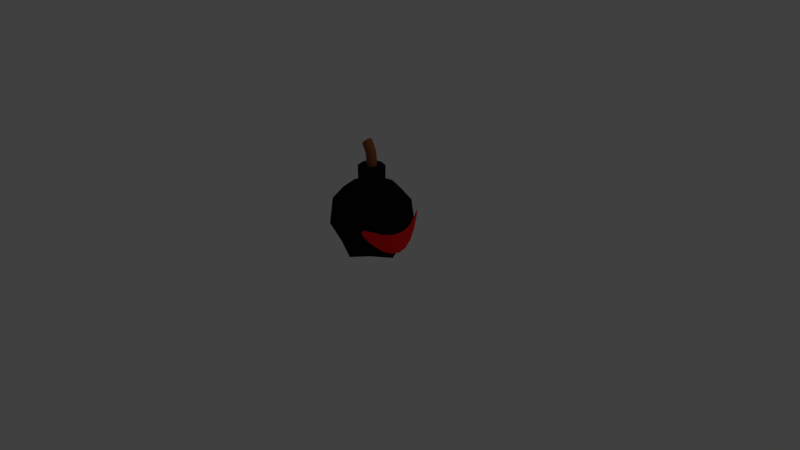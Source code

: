 # Source: enemigo_2_.blend  (saved by Blender 2.79.0; exported with 4.5.12 LTS)
import bpy
from mathutils import Matrix  # noqa: F401  (used for matrix-valued properties, if any)

bpy.ops.wm.read_factory_settings(use_empty=True)
scene = bpy.context.scene
scene.name = 'Scene'

# ---- collections
col_collection_1 = bpy.data.collections.new('Collection 1'); scene.collection.children.link(col_collection_1)

# ---- materials (node trees are filled in below, after node groups)
mat_boca = bpy.data.materials.new('boca')
mat_boca.alpha_threshold = 0.0
mat_boca.use_transparent_shadow = False
mat_boca.diffuse_color = (0.8, 0.009515, 0.009515, 1.0)
mat_boca.roughness = 0.5
mat_boca.specular_intensity = 0.0
mat_boca.line_color = (0.0, 0.0, 0.0, 1.0)
mat_bomba = bpy.data.materials.new('bomba')
mat_bomba.alpha_threshold = 0.0
mat_bomba.use_transparent_shadow = False
mat_bomba.diffuse_color = (0.00637, 0.00637, 0.00637, 1.0)
mat_bomba.roughness = 0.5
mat_bomba.specular_intensity = 1.0
mat_mecha = bpy.data.materials.new('mecha')
mat_mecha.alpha_threshold = 0.0
mat_mecha.use_transparent_shadow = False
mat_mecha.diffuse_color = (0.2462, 0.07788, 0.03041, 1.0)
mat_mecha.roughness = 0.5

# ---- material node trees

# ---- world
world_world = bpy.data.worlds.new('World'); scene.world = world_world
world_world.color = (0.05088, 0.05088, 0.05088)
world_world.use_sun_shadow = False
world_world.sun_shadow_jitter_overblur = 0.0
world_world.cycles.sampling_method = 'MANUAL'

# ---- cameras
cam_camera = bpy.data.cameras.new('Camera')
cam_camera.clip_end = 100.0
cam_camera.lens = 35.0
cam_camera.sensor_width = 32.0
cam_camera.sensor_height = 18.0
cam_camera.ortho_scale = 7.314
cam_camera.dof.focus_distance = 0.0
cam_camera.dof.aperture_fstop = 128.0

# ---- lights
light_lamp = bpy.data.lights.new('Lamp', 'POINT')
light_lamp.transmission_factor = 0.0
light_lamp.cutoff_distance = 30.0
light_lamp.energy = 100.0
light_lamp.shadow_buffer_clip_start = 1.001
light_lamp.shadow_soft_size = 0.1
light_lamp.shadow_maximum_resolution = 0.006
light_lamp.use_absolute_resolution = True

# ---- meshes
me_cube = bpy.data.meshes.new('Cube')
me_cube.from_pydata([(0.07237, -0.001179, 0.006978), (-0.2586, 0.004212, 0.964), (0.06415, -0.5061, 0.4561), (-0.4325, 0.007045, 0.4561), (0.0806, 0.5037, 0.4561), (0.5773, -0.009403, 0.4561), (-0.08466, 0.001379, 1.141), (0.06816, -0.3334, 0.964), (0.07898, 0.331, 0.964), (0.4057, -0.006609, 0.964), (0.07736, 0.1582, 1.258), (0.07217, -0.1606, 1.141), (0.07736, 0.1582, 1.141), (0.2342, -0.003815, 1.141), (-0.03562, 0.0005803, 1.258), (0.2342, -0.003815, 1.258), (-0.08466, 0.001379, 1.258), (0.07217, -0.1606, 1.258), (0.07269, -0.05527, 1.199), (0.07297, -0.1116, 1.258), (0.07657, 0.1092, 1.258), (0.1852, -0.003016, 1.258), (0.07237, -0.001179, 1.14), (0.07445, 0.05287, 1.199), (0.1276, -0.002079, 1.199), (0.0195, -0.0003175, 1.199), (0.07477, -0.001218, 1.163), (-0.006107, 9.957e-05, 1.548), (-0.01706, 0.000278, 1.454), (0.03333, -0.0619, 1.484), (0.03533, 0.06078, 1.484), (0.08572, -0.001396, 1.514), (0.1361, -0.002217, 1.227), (0.1348, -0.002196, 1.364), (0.07577, 0.06012, 1.227), (0.07577, 0.06012, 1.356), (0.07377, -0.06256, 1.227), (0.07377, -0.06256, 1.356), (0.01343, -0.0002186, 1.227), (0.01469, -0.0002391, 1.347), (0.4781, 0.339, 0.5183), (0.562, -0.1256, 0.3951), (0.4668, -0.3544, 0.5183), (0.5658, 0.1072, 0.3951), (0.0662, -0.3798, 0.1193), (0.451, -0.007347, 0.1193), (0.4449, -0.386, 0.4561), (-0.3063, 0.004989, 0.1193), (-0.3125, -0.3737, 0.4561), (0.07854, 0.3775, 0.1193), (-0.3001, 0.3837, 0.4561), (0.4572, 0.3713, 0.4561), (0.06515, -0.4629, 0.8076), (0.5344, -0.008704, 0.8076), (-0.389, 0.006337, 0.8076), (0.08019, 0.4605, 0.8076), (0.07217, -0.1606, 1.023), (0.2342, -0.003815, 1.023), (-0.08466, 0.001379, 1.023), (0.07736, 0.1582, 1.023), (-0.1796, -0.2463, 0.964), (-0.1715, 0.252, 0.964), (0.3186, -0.2544, 0.964), (0.3267, 0.2439, 0.964), (0.07217, -0.1606, 1.258), (0.2342, -0.003815, 1.258), (-0.08466, 0.001379, 1.258), (0.07736, 0.1582, 1.258), (-0.04675, -0.1188, 1.141), (-0.04286, 0.1203, 1.141), (0.1924, -0.1227, 1.141), (0.1963, 0.1164, 1.141), (0.07217, -0.1606, 1.258), (0.2342, -0.003815, 1.258), (-0.08466, 0.001379, 1.258), (0.07736, 0.1582, 1.258), (-0.04286, 0.1203, 1.258), (0.1963, 0.1164, 1.258), (0.1924, -0.1227, 1.258), (-0.04675, -0.1188, 1.258), (0.07377, -0.06256, 1.258), (0.1361, -0.002217, 1.258), (0.01343, -0.0002186, 1.258), (0.07577, 0.06012, 1.258), (-0.00937, -0.08266, 1.258), (-0.006672, 0.08292, 1.258), (0.1562, -0.08535, 1.258), (0.1589, 0.08022, 1.258), (0.07161, -0.04798, 1.14), (0.1192, -0.001941, 1.14), (0.02557, -0.0004164, 1.14), (0.07313, 0.04562, 1.14), (0.1135, -0.04241, 1.199), (0.03236, -0.04109, 1.199), (0.03368, 0.04001, 1.199), (0.1148, 0.03869, 1.199), (0.07377, -0.06256, 1.163), (0.1361, -0.002217, 1.163), (0.01343, -0.0002186, 1.163), (0.07577, 0.06012, 1.163), (-0.007106, -0.06124, 1.548), (0.03785, -0.0006165, 1.591), (-0.05007, 0.0008156, 1.505), (-0.005108, 0.06144, 1.548), (-0.00496, -0.04593, 1.461), (0.02951, 0.04554, 1.227), (0.07212, -0.04719, 1.507), (0.1215, 0.04404, 1.227), (0.02801, -0.04647, 1.227), (0.02896, -0.04649, 1.349), (-0.003461, 0.04607, 1.461), (0.03046, 0.04552, 1.349), (0.12, -0.04797, 1.227), (0.1191, -0.04796, 1.362), (0.07362, 0.04482, 1.507), (0.1206, 0.04405, 1.362), (0.1358, -0.002212, 1.294), (0.1219, -0.001986, 1.438), (0.07577, 0.06012, 1.292), (0.06566, 0.06028, 1.42), (0.07377, -0.06256, 1.292), (0.06366, -0.06239, 1.42), (0.01374, -0.0002237, 1.289), (0.007383, -0.0001201, 1.401), (0.4781, 0.339, 0.4327), (0.3982, -0.4672, 0.6132), (0.4132, 0.454, 0.6132), (0.4781, 0.339, 0.604), (0.5602, -0.1256, 0.2662), (0.5639, -0.1256, 0.524), (0.5763, -0.009387, 0.3809), (0.4668, -0.3544, 0.4327), (0.4668, -0.3544, 0.604), (0.5249, -0.2408, 0.4401), (0.5639, 0.1073, 0.2662), (0.5677, 0.1072, 0.524), (0.5324, 0.2236, 0.4401), (0.3483, -0.2862, 0.2066), (-0.2127, -0.2771, 0.2066), (-0.2036, 0.2839, 0.2066), (0.3574, 0.2747, 0.2066), (0.4133, -0.3531, 0.8076), (-0.2792, -0.3418, 0.8076), (-0.268, 0.3507, 0.8076), (0.4246, 0.3395, 0.8076), (0.1924, -0.1227, 1.023), (-0.04675, -0.1188, 1.023), (0.1963, 0.1164, 1.023), (-0.04286, 0.1203, 1.023), (0.1924, -0.1227, 1.258), (-0.04675, -0.1188, 1.258), (0.1963, 0.1164, 1.258), (-0.04286, 0.1203, 1.258), (0.1924, -0.1227, 1.258), (-0.04675, -0.1188, 1.258), (0.1963, 0.1164, 1.258), (-0.04286, 0.1203, 1.258), (0.12, -0.04797, 1.258), (0.02801, -0.04647, 1.258), (0.1215, 0.04404, 1.258), (0.02951, 0.04554, 1.258), (0.1069, -0.03685, 1.14), (0.0367, -0.0357, 1.14), (0.108, 0.03335, 1.14), (0.03784, 0.03449, 1.14), (0.12, -0.04797, 1.163), (0.02801, -0.04647, 1.163), (0.1215, 0.04404, 1.163), (0.02951, 0.04554, 1.163), (0.02611, -0.04644, 1.58), (-0.03982, -0.04537, 1.516), (0.02761, 0.04557, 1.58), (-0.03833, 0.04664, 1.516), (0.02825, -0.04648, 1.29), (0.02095, -0.04636, 1.406), (0.02245, 0.04565, 1.406), (0.02975, 0.04553, 1.29), (0.1198, -0.04797, 1.293), (0.1069, -0.04776, 1.434), (0.1084, 0.04425, 1.434), (0.1213, 0.04404, 1.293), (0.4154, -0.439, 0.54), (0.4294, 0.4253, 0.54), (0.4154, -0.439, 0.639), (0.4294, 0.4253, 0.639), (0.5735, -0.009341, 0.2451), (0.5791, -0.009432, 0.5168), (0.5244, -0.2408, 0.3289), (0.5253, -0.2408, 0.5512), (0.532, 0.2236, 0.3289), (0.5329, 0.2236, 0.5512)], [], [(0, 45, 137, 44), (0, 44, 138, 47), (0, 47, 139, 49), (0, 49, 140, 45), (1, 61, 143, 54), (1, 54, 142, 60), (1, 60, 146, 58), (1, 58, 148, 61), (2, 44, 137, 46), (2, 46, 141, 52), (2, 52, 142, 48), (2, 48, 138, 44), (3, 47, 138, 48), (3, 48, 142, 54), (3, 54, 143, 50), (3, 50, 139, 47), (4, 49, 139, 50), (4, 50, 143, 55), (4, 55, 144, 51), (4, 51, 140, 49), (5, 53, 141, 46), (5, 46, 137, 45), (5, 45, 140, 51), (5, 51, 144, 53), (6, 69, 148, 58), (6, 58, 146, 68), (6, 68, 150, 66), (6, 66, 152, 69), (7, 60, 142, 52), (7, 52, 141, 62), (7, 62, 145, 56), (7, 56, 146, 60), (8, 63, 144, 55), (8, 55, 143, 61), (8, 61, 148, 59), (8, 59, 147, 63), (9, 62, 141, 53), (9, 53, 144, 63), (9, 63, 147, 57), (9, 57, 145, 62), (10, 77, 151, 67), (10, 67, 152, 76), (10, 76, 156, 75), (10, 75, 155, 77), (11, 68, 146, 56), (11, 56, 145, 70), (11, 70, 149, 64), (11, 64, 150, 68), (12, 71, 147, 59), (12, 59, 148, 69), (12, 69, 152, 67), (12, 67, 151, 71), (13, 70, 145, 57), (13, 57, 147, 71), (13, 71, 151, 65), (13, 65, 149, 70), (14, 85, 156, 74), (14, 74, 154, 84), (14, 84, 158, 82), (14, 82, 160, 85), (15, 78, 149, 65), (15, 65, 151, 77), (15, 77, 155, 73), (15, 73, 153, 78), (16, 76, 152, 66), (16, 66, 150, 79), (16, 79, 154, 74), (16, 74, 156, 76), (17, 79, 150, 64), (17, 64, 149, 78), (17, 78, 153, 72), (17, 72, 154, 79), (18, 93, 158, 80), (18, 80, 157, 92), (18, 92, 161, 88), (18, 88, 162, 93), (19, 84, 154, 72), (19, 72, 153, 86), (19, 86, 157, 80), (19, 80, 158, 84), (20, 87, 155, 75), (20, 75, 156, 85), (20, 85, 160, 83), (20, 83, 159, 87), (21, 86, 153, 73), (21, 73, 155, 87), (21, 87, 159, 81), (21, 81, 157, 86), (22, 88, 161, 89), (22, 89, 163, 91), (22, 91, 164, 90), (22, 90, 162, 88), (23, 95, 159, 83), (23, 83, 160, 94), (23, 94, 164, 91), (23, 91, 163, 95), (24, 92, 157, 81), (24, 81, 159, 95), (24, 95, 163, 89), (24, 89, 161, 92), (25, 94, 160, 82), (25, 82, 158, 93), (25, 93, 162, 90), (25, 90, 164, 94), (26, 97, 165, 96), (26, 96, 166, 98), (26, 98, 168, 99), (26, 99, 167, 97), (27, 100, 169, 101), (27, 101, 171, 103), (27, 103, 172, 102), (27, 102, 170, 100), (28, 110, 175, 123), (28, 123, 174, 104), (28, 104, 170, 102), (28, 102, 172, 110), (29, 104, 174, 121), (29, 121, 178, 106), (29, 106, 169, 100), (29, 100, 170, 104), (30, 114, 179, 119), (30, 119, 175, 110), (30, 110, 172, 103), (30, 103, 171, 114), (31, 106, 178, 117), (31, 117, 179, 114), (31, 114, 171, 101), (31, 101, 169, 106), (32, 112, 165, 97), (32, 97, 167, 107), (32, 107, 180, 116), (32, 116, 177, 112), (33, 113, 177, 116), (33, 116, 180, 115), (33, 115, 179, 117), (33, 117, 178, 113), (34, 107, 167, 99), (34, 99, 168, 105), (34, 105, 176, 118), (34, 118, 180, 107), (35, 115, 180, 118), (35, 118, 176, 111), (35, 111, 175, 119), (35, 119, 179, 115), (36, 108, 166, 96), (36, 96, 165, 112), (36, 112, 177, 120), (36, 120, 173, 108), (37, 109, 173, 120), (37, 120, 177, 113), (37, 113, 178, 121), (37, 121, 174, 109), (38, 105, 168, 98), (38, 98, 166, 108), (38, 108, 173, 122), (38, 122, 176, 105), (39, 111, 176, 122), (39, 122, 173, 109), (39, 109, 174, 123), (39, 123, 175, 111), (40, 127, 190, 136), (40, 136, 189, 124), (40, 124, 182, 126), (40, 126, 184, 127), (41, 129, 188, 133), (41, 133, 187, 128), (41, 128, 185, 130), (41, 130, 186, 129), (42, 132, 183, 125), (42, 125, 181, 131), (42, 131, 187, 133), (42, 133, 188, 132), (43, 135, 186, 130), (43, 130, 185, 134), (43, 134, 189, 136), (43, 136, 190, 135)])
me_cube.polygons.foreach_set('use_smooth', [True] * 176)
me_cube.polygons.foreach_set('material_index', [1, 1, 1, 1, 1, 1, 1, 1, 1, 1, 1, 1, 1, 1, 1, 1, 1, 1, 1, 1, 1, 1, 1, 1, 1, 1, 1, 1, 1, 1, 1, 1, 1, 1, 1, 1, 1, 1, 1, 1, 1, 1, 1, 1, 1, 1, 1, 1, 1, 1, 1, 1, 1, 1, 1, 1, 1, 1, 1, 1, 1, 1, 1, 1, 1, 1, 1, 1, 1, 1, 1, 1, 1, 1, 1, 1, 1, 1, 1, 1, 1, 1, 1, 1, 1, 1, 1, 1, 1, 1, 1, 1, 1, 1, 1, 1, 1, 1, 1, 1, 1, 1, 1, 1, 2, 2, 2, 2, 2, 2, 2, 2, 2, 2, 2, 2, 2, 2, 2, 2, 2, 2, 2, 2, 2, 2, 2, 2, 2, 2, 2, 2, 2, 2, 2, 2, 2, 2, 2, 2, 2, 2, 2, 2, 2, 2, 2, 2, 2, 2, 2, 2, 2, 2, 2, 2, 2, 2, 2, 2, 0, 0, 0, 0, 0, 0, 0, 0, 0, 0, 0, 0, 0, 0, 0, 0])
me_cube.materials.append(mat_boca)
me_cube.materials.append(mat_bomba)
me_cube.materials.append(mat_mecha)
me_cube.use_remesh_preserve_volume = False
me_cube.use_remesh_preserve_attributes = False
me_cube.use_mirror_vertex_groups = False
me_cube.update()

# ---- objects
ob_cube = bpy.data.objects.new('Cube', me_cube)
ob_lamp = bpy.data.objects.new('Lamp', light_lamp)
ob_camera = bpy.data.objects.new('Camera', cam_camera)

# ---- transforms, parenting, visibility, modifiers, constraints
ob_cube.location = (0.0, 0.0, 0.0)
ob_cube.lock_rotations_4d = False
ob_cube.empty_display_type = 'ARROWS'
ob_cube.lineart.crease_threshold = 0.0
ob_lamp.location = (4.076, 1.005, 5.904)
ob_lamp.rotation_euler = (0.6503, 0.05522, 1.866)
ob_lamp.lock_rotations_4d = False
ob_lamp.empty_display_type = 'ARROWS'
ob_lamp.color = (0.0, 0.0, 0.0, 0.0)
ob_lamp.lineart.crease_threshold = 0.0
ob_camera.location = (7.481, -6.508, 5.344)
ob_camera.rotation_euler = (1.109, 0.0, 0.8149)
ob_camera.lock_rotations_4d = False
ob_camera.empty_display_type = 'ARROWS'
ob_camera.color = (0.0, 0.0, 0.0, 0.0)
ob_camera.display_type = 'WIRE'
ob_camera.lineart.crease_threshold = 0.0

# ---- collection membership
col_collection_1.objects.link(ob_cube)
col_collection_1.objects.link(ob_lamp)
col_collection_1.objects.link(ob_camera)

# ---- scene / render settings (as saved in the file)
scene.camera = ob_camera
scene.frame_start = 1; scene.frame_end = 250; scene.frame_set(1)
scene.render.engine = 'BLENDER_EEVEE_NEXT'
scene.render.resolution_percentage = 50
scene.render.dither_intensity = 0.0
scene.cycles.use_denoising = False
scene.cycles.samples = 128
scene.cycles.sampling_pattern = 'TABULATED_SOBOL'
scene.cycles.use_adaptive_sampling = False
scene.cycles.use_light_tree = False
scene.cycles.blur_glossy = 0.0
scene.cycles.sample_clamp_indirect = 0.0
scene.view_settings.view_transform = 'Standard'
bpy.context.view_layer.update()
